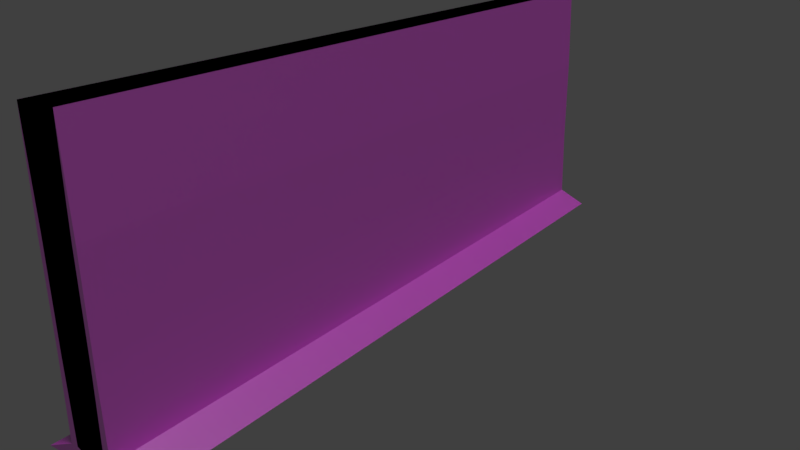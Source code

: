 # Source: door_002.blend  (saved by Blender 2.77.0; exported with 4.5.12 LTS)
import bpy
from mathutils import Matrix  # noqa: F401  (used for matrix-valued properties, if any)

bpy.ops.wm.read_factory_settings(use_empty=True)
scene = bpy.context.scene
scene.name = 'Scene'

# ---- collections
col_collection_1 = bpy.data.collections.new('Collection 1'); scene.collection.children.link(col_collection_1)

# ---- images (referenced by path relative to the original .blend; pixels are not part of the script)
import os
ASSET_DIR = os.environ.get("B2B_ASSET_DIR", "")  # directory of the original .blend (textures are referenced by path, not embedded)
HERE = os.path.dirname(os.path.abspath(__file__))  # packed textures are extracted next to this script under _unpacked/

def load_image(name, relpath, width, height, colorspace="sRGB"):
    """Load a texture the original file referenced (path relative to the .blend, or extracted next to this script)."""
    p = next((c for c in (os.path.join(HERE, relpath), os.path.join(ASSET_DIR, relpath)) if relpath and os.path.exists(c)), "")
    if p:
        img = bpy.data.images.load(p, check_existing=True)
        img.name = name
    else:  # same state as the original file: an image datablock whose file is absent (Cycles renders it pink)
        img = bpy.data.images.new(name, width, height)
        img.source = "FILE"
        img.filepath = "//" + (relpath or name)
    img.colorspace_settings.name = colorspace
    return img
img_texture_wall_png = load_image('texture_wall.png', 'texture_wall.png', 1024, 1024, 'sRGB')

# ---- materials (node trees are filled in below, after node groups)
mat_wall = bpy.data.materials.new('Wall')
mat_wall.alpha_threshold = 0.0
mat_wall.roughness = 0.5
mat_wall.line_color = (0.0, 0.0, 0.0, 1.0)

# ---- material node trees
mat_wall.use_nodes = True; mat_wall.node_tree.nodes.clear()
_N = mat_wall.node_tree.nodes; _L = mat_wall.node_tree.links
n0 = _N.new('ShaderNodeOutputMaterial'); n0.name = 'Material Output'; n0.location = (460, 300)
n1 = _N.new('ShaderNodeBsdfDiffuse'); n1.name = 'Diffuse BSDF'; n1.location = (10, 300)
n2 = _N.new('ShaderNodeTexImage'); n2.name = 'Image Texture'; n2.location = (-187, 334)
n2.width = 140
n2.image = img_texture_wall_png
n3 = _N.new('ShaderNodeMixShader'); n3.name = 'Mix Shader'; n3.location = (240, 297)
n4 = _N.new('ShaderNodeBsdfAnisotropic'); n4.name = 'Glossy BSDF'; n4.location = (9, 509)
n4.distribution = 'GGX'
n4.inputs[1].default_value = 0.4472
_L.new(n1.outputs[0], n3.inputs[2])
_L.new(n2.outputs[0], n1.inputs[0])
_L.new(n3.outputs[0], n0.inputs[0])
_L.new(n4.outputs[0], n3.inputs[1])
n0.is_active_output = True

# ---- world
world_world = bpy.data.worlds.new('World'); scene.world = world_world
world_world.color = (0.05088, 0.05088, 0.05088)
world_world.use_sun_shadow = False
world_world.sun_shadow_jitter_overblur = 0.0
world_world.cycles.sampling_method = 'MANUAL'

# ---- cameras
cam_camera = bpy.data.cameras.new('Camera')
cam_camera.clip_end = 100.0
cam_camera.lens = 35.0
cam_camera.sensor_width = 32.0
cam_camera.sensor_height = 18.0
cam_camera.ortho_scale = 7.314
cam_camera.dof.focus_distance = 0.0

# ---- lights
light_lamp = bpy.data.lights.new('Lamp', 'SUN')
light_lamp.transmission_factor = 0.0
light_lamp.cutoff_distance = 30.0
light_lamp.angle = 0.1993
light_lamp.energy = 1.0
light_lamp.shadow_buffer_clip_start = 1.001
light_lamp.shadow_soft_size = 0.1
light_lamp.shadow_cascade_max_distance = 1000.0

# ---- meshes
me_cube = bpy.data.meshes.new('Cube')
me_cube.from_pydata([(0.3382, 8.01, -0.6938), (0.3382, -7.984, -0.6938), (-0.4952, -7.984, -0.6938), (-0.4952, 8.01, -0.6938), (0.4171, 8.01, 4.976), (0.4171, -7.984, 4.976), (-0.4163, -7.984, 4.976), (-0.4163, 8.01, 4.976), (0.3707, 8.01, 0.992), (0.3707, 8.01, 2.984), (0.3707, -7.984, 0.992), (0.3707, -7.984, 2.984), (-0.4627, -7.984, 0.992), (-0.4627, -7.984, 2.984), (-0.4627, 8.01, 0.992), (-0.4627, 8.01, 2.984), (-0.3132, 8.01, -0.9957), (-0.3132, -7.984, -0.9957), (-1.147, -7.984, -0.9957), (-1.147, 8.01, -0.9957)], [], [(2, 3, 19, 18), (4, 7, 6, 5), (9, 4, 5, 11), (11, 5, 6, 13), (13, 6, 7, 15), (8, 0, 3, 14), (4, 9, 15, 7), (9, 8, 14, 15), (2, 12, 14, 3), (12, 13, 15, 14), (1, 10, 12, 2), (10, 11, 13, 12), (0, 8, 10, 1), (8, 9, 11, 10), (16, 17, 18, 19), (1, 2, 18, 17), (3, 0, 16, 19), (0, 1, 17, 16)])
_uv = me_cube.uv_layers.new(name='UVMap')
_uv.uv.foreach_set('vector', [2.122e-05, 2.119e-05, 1.0, 2.163e-05, 1.0, 0.04491, 2.119e-05, 0.04491, 0.0, 0.0, 0.0, 0.0, 0.0, 0.0, 0.0, 0.0, 0.0, 0.0, 0.0, 0.0, 0.0, 0.0, 0.0, 0.0, 0.0, 0.0, 0.0, 0.0, 0.0, 0.0, 0.0, 0.0, 0.003942, 0.9941, 0.003942, 0.875, 1.004, 0.875, 1.004, 0.9941, 0.0, 0.0, 0.0, 0.0, 0.0, 0.0, 0.0, 0.0, 0.0, 0.0, 0.0, 0.0, 0.0, 0.0, 0.0, 0.0, 0.0, 0.0, 0.0, 0.0, 0.0, 0.0, 0.0, 0.0, -0.003873, 0.168, -0.003873, 0.06644, 0.9961, 0.06644, 0.9961, 0.168, 3.529e-05, 0.8785, 3.529e-05, 0.168, 1.0, 0.168, 1.0, 0.8785, 0.0, 0.0, 0.0, 0.0, 0.0, 0.0, 0.0, 0.0, 0.0, 0.0, 0.0, 0.0, 0.0, 0.0, 0.0, 0.0, 0.0, 0.0, 0.0, 0.0, 0.0, 0.0, 0.0, 0.0, 0.0, 0.0, 0.0, 0.0, 0.0, 0.0, 0.0, 0.0, 0.0, 0.0, 0.0, 0.0, 0.0, 0.0, 0.0, 0.0, 0.0, 0.0, 0.0, 0.0, 0.0, 0.0, 0.0, 0.0, 0.0, 0.0, 0.0, 0.0, 0.0, 0.0, 0.0, 0.0, 0.0, 0.0, 0.0, 0.0, 0.0, 0.0, 0.0, 0.0])
me_cube.materials.append(mat_wall)
me_cube.use_remesh_preserve_volume = False
me_cube.use_remesh_preserve_attributes = False
me_cube.use_mirror_vertex_groups = False
me_cube.update()

# ---- objects
ob_cube = bpy.data.objects.new('Cube', me_cube)
ob_lamp = bpy.data.objects.new('Lamp', light_lamp)
ob_camera = bpy.data.objects.new('Camera', cam_camera)

# ---- transforms, parenting, visibility, modifiers, constraints
ob_cube.location = (0.1092, 0.0, 1.0)
ob_cube.lock_rotations_4d = False
ob_cube.empty_display_type = 'ARROWS'
ob_cube.lineart.crease_threshold = 0.0
_m = ob_cube.modifiers.new('Mirror', 'MIRROR')
ob_lamp.location = (-5.078, 1.005, 5.904)
ob_lamp.rotation_euler = (-0.4635, -0.01796, 1.252)
ob_lamp.lock_rotations_4d = False
ob_lamp.empty_display_type = 'ARROWS'
ob_lamp.color = (0.0, 0.0, 0.0, 0.0)
ob_lamp.lineart.crease_threshold = 0.0
ob_camera.location = (-10.68, 14.61, 8.699)
ob_camera.rotation_euler = (1.2, 0.006444, 3.76)
ob_camera.scale = (1.0, 1.0, 1.0)
ob_camera.lock_rotations_4d = False
ob_camera.empty_display_type = 'ARROWS'
ob_camera.color = (0.0, 0.0, 0.0, 0.0)
ob_camera.display_type = 'WIRE'
ob_camera.lineart.crease_threshold = 0.0

# ---- collection membership
col_collection_1.objects.link(ob_cube)
col_collection_1.objects.link(ob_lamp)
col_collection_1.objects.link(ob_camera)

# ---- scene / render settings (as saved in the file)
scene.camera = ob_camera
scene.frame_start = 1; scene.frame_end = 250; scene.frame_set(1)
scene.render.engine = 'CYCLES'
scene.render.resolution_percentage = 50
scene.render.dither_intensity = 0.0
scene.cycles.use_denoising = False
scene.cycles.samples = 128
scene.cycles.sampling_pattern = 'TABULATED_SOBOL'
scene.cycles.light_sampling_threshold = 0.0
scene.cycles.use_adaptive_sampling = False
scene.cycles.use_light_tree = False
scene.cycles.blur_glossy = 0.0
scene.cycles.sample_clamp_indirect = 0.0
scene.view_settings.view_transform = 'Standard'
bpy.context.view_layer.update()
